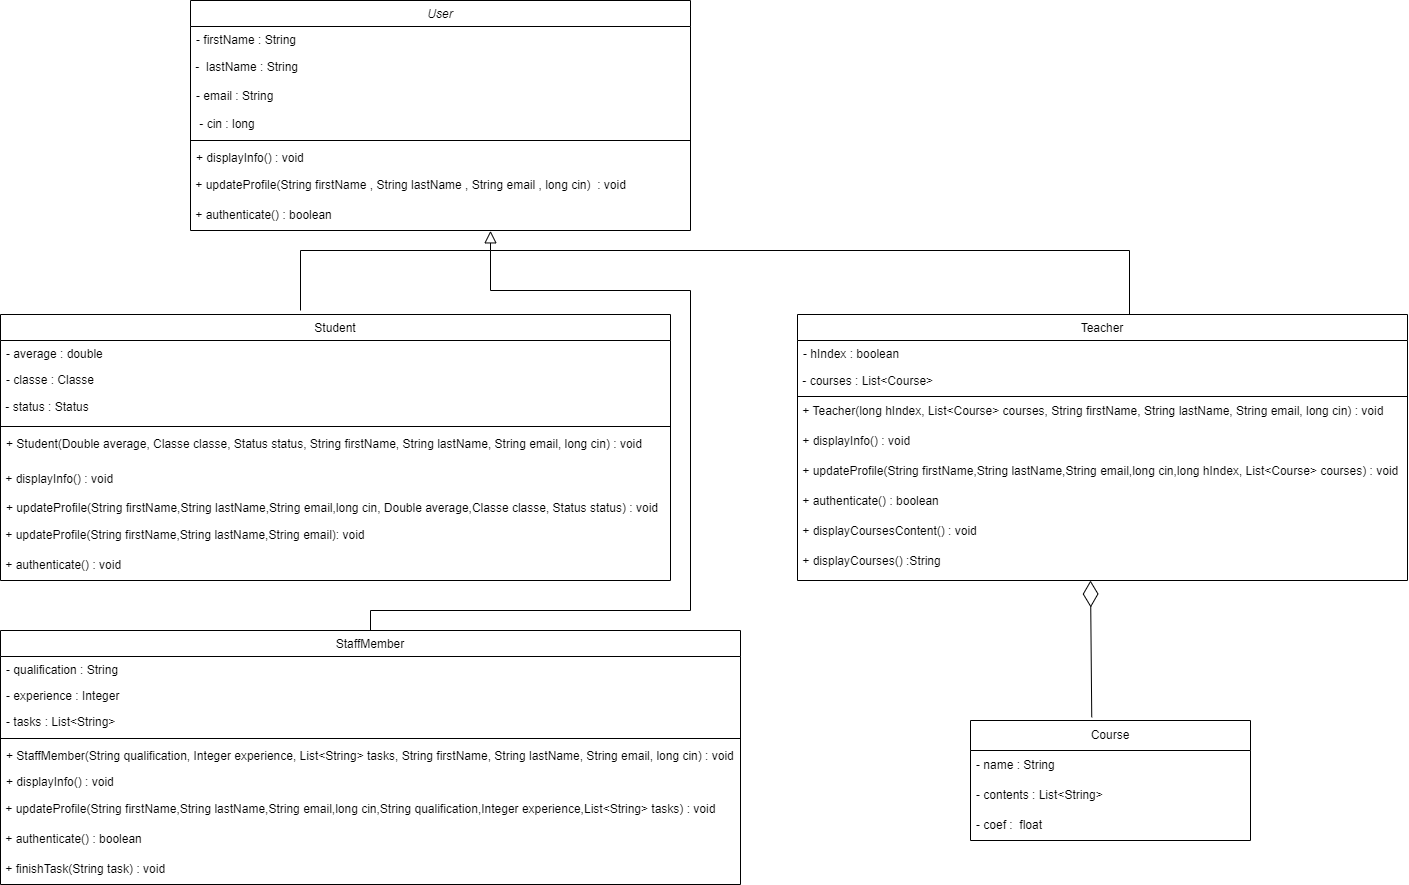

The diagram above was exported from draw.io. Its source (the exported page's mxGraphModel, read from the mxfile embedded in the PNG):
<mxGraphModel dx="1050" dy="570" grid="1" gridSize="10" guides="1" tooltips="1" connect="1" arrows="1" fold="1" page="1" pageScale="1" pageWidth="827" pageHeight="1169" math="0" shadow="0">
  <root>
    <mxCell id="0" />
    <mxCell id="1" parent="0" />
    <mxCell id="QxjzQX5Pacy8_b26w-kQ-1" value="User" style="swimlane;fontStyle=2;align=center;verticalAlign=top;childLayout=stackLayout;horizontal=1;startSize=26;horizontalStack=0;resizeParent=1;resizeLast=0;collapsible=1;marginBottom=0;rounded=0;shadow=0;strokeWidth=1;" vertex="1" parent="1">
      <mxGeometry x="230" y="160" width="500" height="230" as="geometry">
        <mxRectangle x="220" y="120" width="160" height="26" as="alternateBounds" />
      </mxGeometry>
    </mxCell>
    <mxCell id="QxjzQX5Pacy8_b26w-kQ-2" value="- firstName : String&#10;&#10;" style="text;align=left;verticalAlign=top;spacingLeft=4;spacingRight=4;overflow=hidden;rotatable=0;points=[[0,0.5],[1,0.5]];portConstraint=eastwest;" vertex="1" parent="QxjzQX5Pacy8_b26w-kQ-1">
      <mxGeometry y="26" width="500" height="26" as="geometry" />
    </mxCell>
    <mxCell id="QxjzQX5Pacy8_b26w-kQ-3" value="&amp;nbsp;-&amp;nbsp; lastName : String" style="text;html=1;align=left;verticalAlign=middle;whiteSpace=wrap;rounded=0;" vertex="1" parent="QxjzQX5Pacy8_b26w-kQ-1">
      <mxGeometry y="52" width="500" height="30" as="geometry" />
    </mxCell>
    <mxCell id="QxjzQX5Pacy8_b26w-kQ-4" value="- email : String" style="text;align=left;verticalAlign=top;spacingLeft=4;spacingRight=4;overflow=hidden;rotatable=0;points=[[0,0.5],[1,0.5]];portConstraint=eastwest;rounded=0;shadow=0;html=0;" vertex="1" parent="QxjzQX5Pacy8_b26w-kQ-1">
      <mxGeometry y="82" width="500" height="28" as="geometry" />
    </mxCell>
    <mxCell id="QxjzQX5Pacy8_b26w-kQ-5" value=" - cin : long" style="text;align=left;verticalAlign=top;spacingLeft=4;spacingRight=4;overflow=hidden;rotatable=0;points=[[0,0.5],[1,0.5]];portConstraint=eastwest;rounded=0;shadow=0;html=0;" vertex="1" parent="QxjzQX5Pacy8_b26w-kQ-1">
      <mxGeometry y="110" width="500" height="26" as="geometry" />
    </mxCell>
    <mxCell id="QxjzQX5Pacy8_b26w-kQ-6" value="" style="line;html=1;strokeWidth=1;align=left;verticalAlign=middle;spacingTop=-1;spacingLeft=3;spacingRight=3;rotatable=0;labelPosition=right;points=[];portConstraint=eastwest;" vertex="1" parent="QxjzQX5Pacy8_b26w-kQ-1">
      <mxGeometry y="136" width="500" height="8" as="geometry" />
    </mxCell>
    <mxCell id="QxjzQX5Pacy8_b26w-kQ-7" value="+ displayInfo() : void" style="text;align=left;verticalAlign=top;spacingLeft=4;spacingRight=4;overflow=hidden;rotatable=0;points=[[0,0.5],[1,0.5]];portConstraint=eastwest;" vertex="1" parent="QxjzQX5Pacy8_b26w-kQ-1">
      <mxGeometry y="144" width="500" height="26" as="geometry" />
    </mxCell>
    <mxCell id="QxjzQX5Pacy8_b26w-kQ-8" value="&amp;nbsp;+&amp;nbsp;updateProfile(String firstName ,&amp;nbsp;String lastName ,&amp;nbsp;String email ,&amp;nbsp;long cin)&amp;nbsp; : void" style="text;html=1;align=left;verticalAlign=middle;whiteSpace=wrap;rounded=0;" vertex="1" parent="QxjzQX5Pacy8_b26w-kQ-1">
      <mxGeometry y="170" width="500" height="30" as="geometry" />
    </mxCell>
    <mxCell id="QxjzQX5Pacy8_b26w-kQ-9" value="&amp;nbsp;+&amp;nbsp;authenticate() : boolean" style="text;html=1;align=left;verticalAlign=middle;whiteSpace=wrap;rounded=0;" vertex="1" parent="QxjzQX5Pacy8_b26w-kQ-1">
      <mxGeometry y="200" width="500" height="30" as="geometry" />
    </mxCell>
    <mxCell id="QxjzQX5Pacy8_b26w-kQ-10" value="Student" style="swimlane;fontStyle=0;align=center;verticalAlign=top;childLayout=stackLayout;horizontal=1;startSize=26;horizontalStack=0;resizeParent=1;resizeLast=0;collapsible=1;marginBottom=0;rounded=0;shadow=0;strokeWidth=1;" vertex="1" parent="1">
      <mxGeometry x="40" y="474" width="670" height="266" as="geometry">
        <mxRectangle x="130" y="380" width="160" height="26" as="alternateBounds" />
      </mxGeometry>
    </mxCell>
    <mxCell id="QxjzQX5Pacy8_b26w-kQ-11" value="- average : double" style="text;align=left;verticalAlign=top;spacingLeft=4;spacingRight=4;overflow=hidden;rotatable=0;points=[[0,0.5],[1,0.5]];portConstraint=eastwest;" vertex="1" parent="QxjzQX5Pacy8_b26w-kQ-10">
      <mxGeometry y="26" width="670" height="26" as="geometry" />
    </mxCell>
    <mxCell id="QxjzQX5Pacy8_b26w-kQ-12" value="- classe : Classe" style="text;align=left;verticalAlign=top;spacingLeft=4;spacingRight=4;overflow=hidden;rotatable=0;points=[[0,0.5],[1,0.5]];portConstraint=eastwest;rounded=0;shadow=0;html=0;" vertex="1" parent="QxjzQX5Pacy8_b26w-kQ-10">
      <mxGeometry y="52" width="670" height="26" as="geometry" />
    </mxCell>
    <mxCell id="QxjzQX5Pacy8_b26w-kQ-13" value="&amp;nbsp;- status : Status" style="text;html=1;align=left;verticalAlign=middle;whiteSpace=wrap;rounded=0;" vertex="1" parent="QxjzQX5Pacy8_b26w-kQ-10">
      <mxGeometry y="78" width="670" height="30" as="geometry" />
    </mxCell>
    <mxCell id="QxjzQX5Pacy8_b26w-kQ-14" value="" style="line;html=1;strokeWidth=1;align=left;verticalAlign=middle;spacingTop=-1;spacingLeft=3;spacingRight=3;rotatable=0;labelPosition=right;points=[];portConstraint=eastwest;" vertex="1" parent="QxjzQX5Pacy8_b26w-kQ-10">
      <mxGeometry y="108" width="670" height="8" as="geometry" />
    </mxCell>
    <mxCell id="QxjzQX5Pacy8_b26w-kQ-15" value="+ Student(Double average, Classe classe, Status status, String firstName, String lastName, String email, long cin) : void" style="text;align=left;verticalAlign=top;spacingLeft=4;spacingRight=4;overflow=hidden;rotatable=0;points=[[0,0.5],[1,0.5]];portConstraint=eastwest;fontStyle=0" vertex="1" parent="QxjzQX5Pacy8_b26w-kQ-10">
      <mxGeometry y="116" width="670" height="34" as="geometry" />
    </mxCell>
    <mxCell id="QxjzQX5Pacy8_b26w-kQ-16" value="&amp;nbsp;+&amp;nbsp;displayInfo() : void" style="text;html=1;align=left;verticalAlign=middle;whiteSpace=wrap;rounded=0;" vertex="1" parent="QxjzQX5Pacy8_b26w-kQ-10">
      <mxGeometry y="150" width="670" height="30" as="geometry" />
    </mxCell>
    <mxCell id="QxjzQX5Pacy8_b26w-kQ-17" value="+ updateProfile(String firstName,String lastName,String email,long cin, Double average,Classe classe, Status status) : void" style="text;align=left;verticalAlign=top;spacingLeft=4;spacingRight=4;overflow=hidden;rotatable=0;points=[[0,0.5],[1,0.5]];portConstraint=eastwest;" vertex="1" parent="QxjzQX5Pacy8_b26w-kQ-10">
      <mxGeometry y="180" width="670" height="26" as="geometry" />
    </mxCell>
    <mxCell id="QxjzQX5Pacy8_b26w-kQ-18" value="&amp;nbsp;+&amp;nbsp;updateProfile(String firstName,String lastName,String email): void" style="text;html=1;align=left;verticalAlign=middle;whiteSpace=wrap;rounded=0;" vertex="1" parent="QxjzQX5Pacy8_b26w-kQ-10">
      <mxGeometry y="206" width="670" height="30" as="geometry" />
    </mxCell>
    <mxCell id="QxjzQX5Pacy8_b26w-kQ-19" value="&amp;nbsp;+&amp;nbsp;authenticate() : void" style="text;html=1;align=left;verticalAlign=middle;whiteSpace=wrap;rounded=0;" vertex="1" parent="QxjzQX5Pacy8_b26w-kQ-10">
      <mxGeometry y="236" width="670" height="30" as="geometry" />
    </mxCell>
    <mxCell id="QxjzQX5Pacy8_b26w-kQ-20" value="Teacher" style="swimlane;fontStyle=0;align=center;verticalAlign=top;childLayout=stackLayout;horizontal=1;startSize=26;horizontalStack=0;resizeParent=1;resizeLast=0;collapsible=1;marginBottom=0;rounded=0;shadow=0;strokeWidth=1;" vertex="1" parent="1">
      <mxGeometry x="837" y="474" width="610" height="266" as="geometry">
        <mxRectangle x="340" y="380" width="170" height="26" as="alternateBounds" />
      </mxGeometry>
    </mxCell>
    <mxCell id="QxjzQX5Pacy8_b26w-kQ-21" value="- hIndex : boolean" style="text;align=left;verticalAlign=top;spacingLeft=4;spacingRight=4;overflow=hidden;rotatable=0;points=[[0,0.5],[1,0.5]];portConstraint=eastwest;" vertex="1" parent="QxjzQX5Pacy8_b26w-kQ-20">
      <mxGeometry y="26" width="610" height="26" as="geometry" />
    </mxCell>
    <mxCell id="QxjzQX5Pacy8_b26w-kQ-22" value="&amp;nbsp;-&amp;nbsp;courses :&amp;nbsp;List&amp;lt;Course&amp;gt;" style="text;html=1;align=left;verticalAlign=middle;whiteSpace=wrap;rounded=0;" vertex="1" parent="QxjzQX5Pacy8_b26w-kQ-20">
      <mxGeometry y="52" width="610" height="30" as="geometry" />
    </mxCell>
    <mxCell id="QxjzQX5Pacy8_b26w-kQ-23" value="&amp;nbsp;+&amp;nbsp;Teacher(long hIndex, List&amp;lt;Course&amp;gt; courses, String firstName, String lastName, String email, long cin) : void" style="text;html=1;align=left;verticalAlign=middle;whiteSpace=wrap;rounded=0;" vertex="1" parent="QxjzQX5Pacy8_b26w-kQ-20">
      <mxGeometry y="82" width="610" height="30" as="geometry" />
    </mxCell>
    <mxCell id="QxjzQX5Pacy8_b26w-kQ-24" value="" style="endArrow=none;html=1;rounded=0;exitX=0;exitY=0;exitDx=0;exitDy=0;entryX=1;entryY=0;entryDx=0;entryDy=0;" edge="1" parent="QxjzQX5Pacy8_b26w-kQ-20" source="QxjzQX5Pacy8_b26w-kQ-23" target="QxjzQX5Pacy8_b26w-kQ-23">
      <mxGeometry width="50" height="50" relative="1" as="geometry">
        <mxPoint x="120" y="260" as="sourcePoint" />
        <mxPoint x="170" y="210" as="targetPoint" />
      </mxGeometry>
    </mxCell>
    <mxCell id="QxjzQX5Pacy8_b26w-kQ-25" value="&amp;nbsp;+&amp;nbsp;displayInfo() : void" style="text;html=1;align=left;verticalAlign=middle;whiteSpace=wrap;rounded=0;" vertex="1" parent="QxjzQX5Pacy8_b26w-kQ-20">
      <mxGeometry y="112" width="610" height="30" as="geometry" />
    </mxCell>
    <mxCell id="QxjzQX5Pacy8_b26w-kQ-26" value="&amp;nbsp;+&amp;nbsp;updateProfile(String firstName,String lastName,String email,long cin,long hIndex, List&amp;lt;Course&amp;gt; courses) : void" style="text;html=1;align=left;verticalAlign=middle;whiteSpace=wrap;rounded=0;" vertex="1" parent="QxjzQX5Pacy8_b26w-kQ-20">
      <mxGeometry y="142" width="610" height="30" as="geometry" />
    </mxCell>
    <mxCell id="QxjzQX5Pacy8_b26w-kQ-27" value="&amp;nbsp;+&amp;nbsp;authenticate() : boolean" style="text;html=1;align=left;verticalAlign=middle;whiteSpace=wrap;rounded=0;" vertex="1" parent="QxjzQX5Pacy8_b26w-kQ-20">
      <mxGeometry y="172" width="610" height="30" as="geometry" />
    </mxCell>
    <mxCell id="QxjzQX5Pacy8_b26w-kQ-28" value="&amp;nbsp;+&amp;nbsp;displayCoursesContent() : void" style="text;html=1;align=left;verticalAlign=middle;whiteSpace=wrap;rounded=0;" vertex="1" parent="QxjzQX5Pacy8_b26w-kQ-20">
      <mxGeometry y="202" width="610" height="30" as="geometry" />
    </mxCell>
    <mxCell id="QxjzQX5Pacy8_b26w-kQ-29" value="&amp;nbsp;+&amp;nbsp;displayCourses() :String" style="text;html=1;align=left;verticalAlign=middle;whiteSpace=wrap;rounded=0;" vertex="1" parent="QxjzQX5Pacy8_b26w-kQ-20">
      <mxGeometry y="232" width="610" height="30" as="geometry" />
    </mxCell>
    <mxCell id="QxjzQX5Pacy8_b26w-kQ-30" value="StaffMember" style="swimlane;fontStyle=0;align=center;verticalAlign=top;childLayout=stackLayout;horizontal=1;startSize=26;horizontalStack=0;resizeParent=1;resizeLast=0;collapsible=1;marginBottom=0;rounded=0;shadow=0;strokeWidth=1;" vertex="1" parent="1">
      <mxGeometry x="40" y="790" width="740" height="254" as="geometry">
        <mxRectangle x="550" y="140" width="160" height="26" as="alternateBounds" />
      </mxGeometry>
    </mxCell>
    <mxCell id="QxjzQX5Pacy8_b26w-kQ-31" value="- qualification : String" style="text;align=left;verticalAlign=top;spacingLeft=4;spacingRight=4;overflow=hidden;rotatable=0;points=[[0,0.5],[1,0.5]];portConstraint=eastwest;" vertex="1" parent="QxjzQX5Pacy8_b26w-kQ-30">
      <mxGeometry y="26" width="740" height="26" as="geometry" />
    </mxCell>
    <mxCell id="QxjzQX5Pacy8_b26w-kQ-32" value="- experience : Integer" style="text;align=left;verticalAlign=top;spacingLeft=4;spacingRight=4;overflow=hidden;rotatable=0;points=[[0,0.5],[1,0.5]];portConstraint=eastwest;rounded=0;shadow=0;html=0;" vertex="1" parent="QxjzQX5Pacy8_b26w-kQ-30">
      <mxGeometry y="52" width="740" height="26" as="geometry" />
    </mxCell>
    <mxCell id="QxjzQX5Pacy8_b26w-kQ-33" value="- tasks : List&lt;String&gt;" style="text;align=left;verticalAlign=top;spacingLeft=4;spacingRight=4;overflow=hidden;rotatable=0;points=[[0,0.5],[1,0.5]];portConstraint=eastwest;rounded=0;shadow=0;html=0;" vertex="1" parent="QxjzQX5Pacy8_b26w-kQ-30">
      <mxGeometry y="78" width="740" height="26" as="geometry" />
    </mxCell>
    <mxCell id="QxjzQX5Pacy8_b26w-kQ-34" value="" style="line;html=1;strokeWidth=1;align=left;verticalAlign=middle;spacingTop=-1;spacingLeft=3;spacingRight=3;rotatable=0;labelPosition=right;points=[];portConstraint=eastwest;" vertex="1" parent="QxjzQX5Pacy8_b26w-kQ-30">
      <mxGeometry y="104" width="740" height="8" as="geometry" />
    </mxCell>
    <mxCell id="QxjzQX5Pacy8_b26w-kQ-35" value="+ StaffMember(String qualification, Integer experience, List&lt;String&gt; tasks, String firstName, String lastName, String email, long cin) : void" style="text;align=left;verticalAlign=top;spacingLeft=4;spacingRight=4;overflow=hidden;rotatable=0;points=[[0,0.5],[1,0.5]];portConstraint=eastwest;" vertex="1" parent="QxjzQX5Pacy8_b26w-kQ-30">
      <mxGeometry y="112" width="740" height="26" as="geometry" />
    </mxCell>
    <mxCell id="QxjzQX5Pacy8_b26w-kQ-36" value="+ displayInfo() : void" style="text;align=left;verticalAlign=top;spacingLeft=4;spacingRight=4;overflow=hidden;rotatable=0;points=[[0,0.5],[1,0.5]];portConstraint=eastwest;" vertex="1" parent="QxjzQX5Pacy8_b26w-kQ-30">
      <mxGeometry y="138" width="740" height="26" as="geometry" />
    </mxCell>
    <mxCell id="QxjzQX5Pacy8_b26w-kQ-37" value="&amp;nbsp;+&amp;nbsp;updateProfile(String firstName,String lastName,String email,long cin,String qualification,Integer experience,List&amp;lt;String&amp;gt; tasks) : void" style="text;html=1;align=left;verticalAlign=middle;whiteSpace=wrap;rounded=0;" vertex="1" parent="QxjzQX5Pacy8_b26w-kQ-30">
      <mxGeometry y="164" width="740" height="30" as="geometry" />
    </mxCell>
    <mxCell id="QxjzQX5Pacy8_b26w-kQ-38" value="&amp;nbsp;+&amp;nbsp;authenticate() : boolean" style="text;html=1;align=left;verticalAlign=middle;whiteSpace=wrap;rounded=0;" vertex="1" parent="QxjzQX5Pacy8_b26w-kQ-30">
      <mxGeometry y="194" width="740" height="30" as="geometry" />
    </mxCell>
    <mxCell id="QxjzQX5Pacy8_b26w-kQ-39" value="&amp;nbsp;+&amp;nbsp;finishTask(String task) : void" style="text;html=1;align=left;verticalAlign=middle;whiteSpace=wrap;rounded=0;" vertex="1" parent="QxjzQX5Pacy8_b26w-kQ-30">
      <mxGeometry y="224" width="740" height="30" as="geometry" />
    </mxCell>
    <mxCell id="QxjzQX5Pacy8_b26w-kQ-40" value="Course" style="swimlane;fontStyle=0;childLayout=stackLayout;horizontal=1;startSize=30;horizontalStack=0;resizeParent=1;resizeParentMax=0;resizeLast=0;collapsible=1;marginBottom=0;whiteSpace=wrap;html=1;" vertex="1" parent="1">
      <mxGeometry x="1010" y="880" width="280" height="120" as="geometry" />
    </mxCell>
    <mxCell id="QxjzQX5Pacy8_b26w-kQ-41" value="-&amp;nbsp;name : String" style="text;strokeColor=none;fillColor=none;align=left;verticalAlign=middle;spacingLeft=4;spacingRight=4;overflow=hidden;points=[[0,0.5],[1,0.5]];portConstraint=eastwest;rotatable=0;whiteSpace=wrap;html=1;" vertex="1" parent="QxjzQX5Pacy8_b26w-kQ-40">
      <mxGeometry y="30" width="280" height="30" as="geometry" />
    </mxCell>
    <mxCell id="QxjzQX5Pacy8_b26w-kQ-42" value="-&amp;nbsp;contents :&amp;nbsp;List&amp;lt;String&amp;gt;" style="text;strokeColor=none;fillColor=none;align=left;verticalAlign=middle;spacingLeft=4;spacingRight=4;overflow=hidden;points=[[0,0.5],[1,0.5]];portConstraint=eastwest;rotatable=0;whiteSpace=wrap;html=1;" vertex="1" parent="QxjzQX5Pacy8_b26w-kQ-40">
      <mxGeometry y="60" width="280" height="30" as="geometry" />
    </mxCell>
    <mxCell id="QxjzQX5Pacy8_b26w-kQ-43" value="- coef :&amp;nbsp;&amp;nbsp;float&amp;nbsp;" style="text;strokeColor=none;fillColor=none;align=left;verticalAlign=middle;spacingLeft=4;spacingRight=4;overflow=hidden;points=[[0,0.5],[1,0.5]];portConstraint=eastwest;rotatable=0;whiteSpace=wrap;html=1;" vertex="1" parent="QxjzQX5Pacy8_b26w-kQ-40">
      <mxGeometry y="90" width="280" height="30" as="geometry" />
    </mxCell>
    <mxCell id="QxjzQX5Pacy8_b26w-kQ-44" value="" style="endArrow=block;endSize=10;endFill=0;shadow=0;strokeWidth=1;rounded=0;curved=0;edgeStyle=elbowEdgeStyle;elbow=vertical;exitX=0.5;exitY=0;exitDx=0;exitDy=0;entryX=0.6;entryY=1.011;entryDx=0;entryDy=0;entryPerimeter=0;" edge="1" parent="1" target="QxjzQX5Pacy8_b26w-kQ-9">
      <mxGeometry width="160" relative="1" as="geometry">
        <mxPoint x="1169" y="474" as="sourcePoint" />
        <mxPoint x="532" y="400" as="targetPoint" />
        <Array as="points">
          <mxPoint x="547" y="410" />
          <mxPoint x="847" y="410" />
        </Array>
      </mxGeometry>
    </mxCell>
    <mxCell id="QxjzQX5Pacy8_b26w-kQ-45" value="" style="endArrow=none;html=1;rounded=0;" edge="1" parent="1">
      <mxGeometry width="50" height="50" relative="1" as="geometry">
        <mxPoint x="340" y="470" as="sourcePoint" />
        <mxPoint x="530" y="410" as="targetPoint" />
        <Array as="points">
          <mxPoint x="340" y="410" />
        </Array>
      </mxGeometry>
    </mxCell>
    <mxCell id="QxjzQX5Pacy8_b26w-kQ-46" value="" style="endArrow=none;html=1;rounded=0;exitX=0.5;exitY=0;exitDx=0;exitDy=0;" edge="1" parent="1" source="QxjzQX5Pacy8_b26w-kQ-30">
      <mxGeometry width="50" height="50" relative="1" as="geometry">
        <mxPoint x="370" y="780" as="sourcePoint" />
        <mxPoint x="530" y="410" as="targetPoint" />
        <Array as="points">
          <mxPoint x="410" y="770" />
          <mxPoint x="730" y="770" />
          <mxPoint x="730" y="450" />
          <mxPoint x="530" y="450" />
        </Array>
      </mxGeometry>
    </mxCell>
    <mxCell id="QxjzQX5Pacy8_b26w-kQ-47" value="" style="endArrow=diamondThin;endFill=0;endSize=24;html=1;rounded=0;exitX=0.433;exitY=-0.027;exitDx=0;exitDy=0;exitPerimeter=0;" edge="1" parent="1" source="QxjzQX5Pacy8_b26w-kQ-40">
      <mxGeometry width="160" relative="1" as="geometry">
        <mxPoint x="860" y="830" as="sourcePoint" />
        <mxPoint x="1130" y="740" as="targetPoint" />
      </mxGeometry>
    </mxCell>
  </root>
</mxGraphModel>